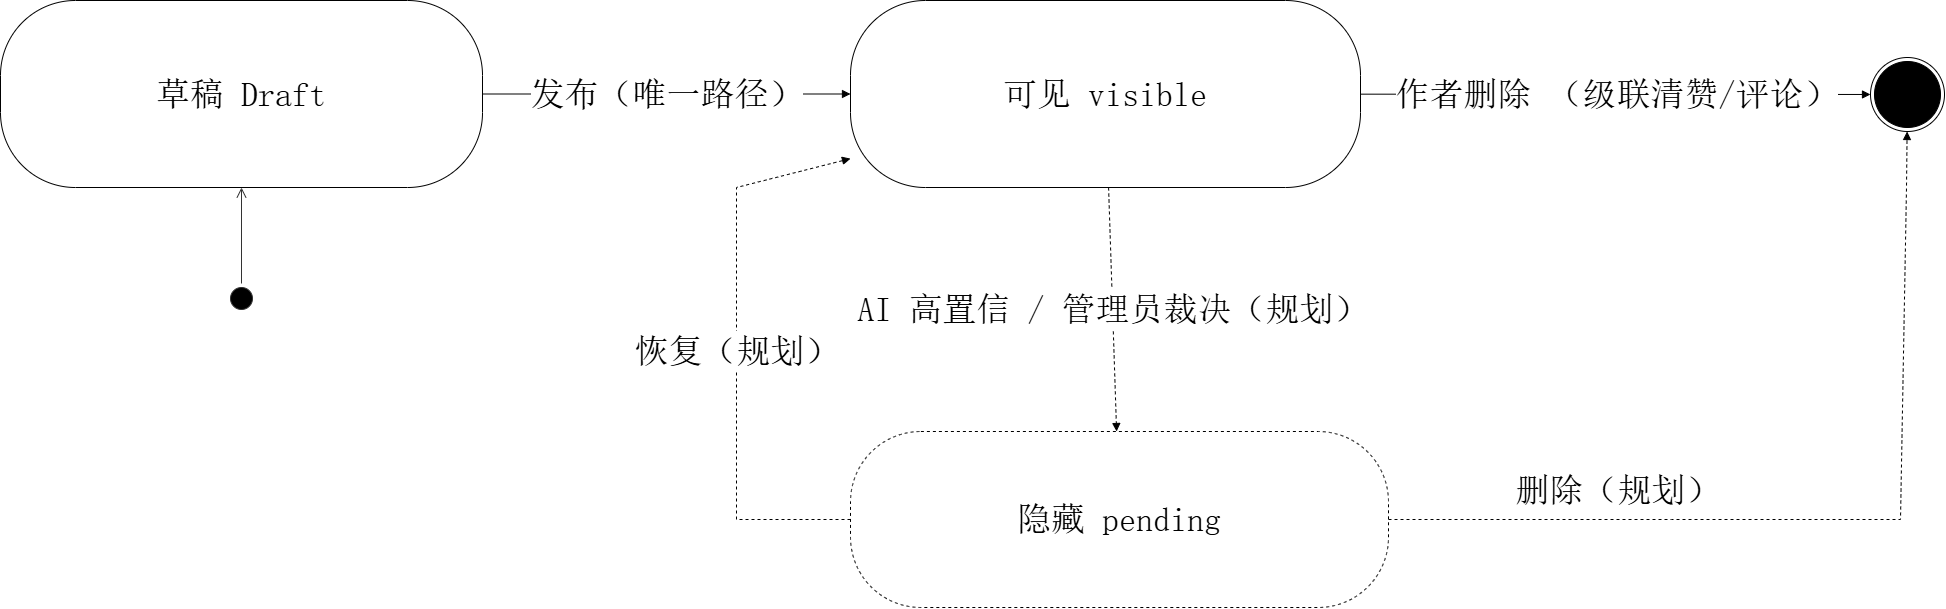

The diagram above was exported from draw.io. Its source (the exported page's mxGraphModel, read from the mxfile embedded in the PNG):
<mxGraphModel dx="2324" dy="1467" grid="0" gridSize="10" guides="1" tooltips="1" connect="1" arrows="1" fold="1" page="1" pageScale="1" pageWidth="3173" pageHeight="1303" math="0" shadow="0">
  <root>
    <mxCell id="0" />
    <mxCell id="1" parent="0" />
    <mxCell id="draft" parent="1" style="whiteSpace=wrap;html=1;fontFamily=SimSun;fontSize=34;fillColor=#ffffff;strokeColor=#000000;rounded=1;arcSize=40;" value="草稿 Draft" vertex="1">
      <mxGeometry height="187" width="482" x="482" y="504" as="geometry" />
    </mxCell>
    <mxCell id="visible" parent="1" style="whiteSpace=wrap;html=1;fontFamily=SimSun;fontSize=34;fillColor=#ffffff;strokeColor=#000000;rounded=1;arcSize=40;" value="可见 visible" vertex="1">
      <mxGeometry height="187" width="510" x="1332" y="504" as="geometry" />
    </mxCell>
    <mxCell id="f" parent="1" style="ellipse=;shape=endState;html=1;fillColor=#000000;strokeColor=#000000;" value="" vertex="1">
      <mxGeometry height="74" width="74" x="2352" y="561" as="geometry" />
    </mxCell>
    <mxCell id="pending" parent="1" style="whiteSpace=wrap;html=1;fontFamily=SimSun;fontSize=34;fillColor=#ffffff;strokeColor=#000000;dashed=1;rounded=1;arcSize=40;" value="隐藏 pending" vertex="1">
      <mxGeometry height="176" width="538" x="1332" y="935" as="geometry" />
    </mxCell>
    <mxCell id="e1" edge="1" parent="1" source="draft" style="html=1;rounded=0;endArrow=block;endFill=1;strokeColor=#000000;fontFamily=SimSun;fontSize=34;fontColor=#000000;" target="visible" value="发布（唯一路径）">
      <mxGeometry relative="1" as="geometry" />
    </mxCell>
    <mxCell id="e2" edge="1" parent="1" source="visible" style="html=1;rounded=0;endArrow=block;endFill=1;strokeColor=#000000;fontFamily=SimSun;fontSize=34;fontColor=#000000;" target="f" value="作者删除 （级联清赞/评论）">
      <mxGeometry relative="1" as="geometry" />
    </mxCell>
    <mxCell id="e3" edge="1" parent="1" source="visible" style="html=1;rounded=0;endArrow=block;endFill=1;strokeColor=#000000;fontFamily=SimSun;fontSize=34;fontColor=#000000;dashed=1;" target="pending" value="AI 高置信 / 管理员裁决（规划）">
      <mxGeometry relative="1" as="geometry" />
    </mxCell>
    <mxCell id="e4" edge="1" parent="1" source="pending" style="html=1;rounded=0;endArrow=block;endFill=1;strokeColor=#000000;fontFamily=SimSun;fontSize=34;fontColor=#000000;dashed=1;" target="visible" value="恢复（规划）">
      <mxGeometry relative="1" as="geometry">
        <Array as="points">
          <mxPoint x="1218" y="1023" />
          <mxPoint x="1218" y="691" />
        </Array>
      </mxGeometry>
    </mxCell>
    <mxCell id="e5" edge="1" parent="1" source="pending" style="html=1;rounded=0;endArrow=block;endFill=1;strokeColor=#000000;fontFamily=SimSun;fontSize=34;fontColor=#000000;dashed=1;" target="f" value="删除（规划）">
      <mxGeometry relative="1" x="-0.4911" y="29" as="geometry">
        <mxPoint as="offset" />
        <Array as="points">
          <mxPoint x="2153" y="1023" />
          <mxPoint x="2382" y="1023" />
          <mxPoint x="2388" y="691" />
        </Array>
      </mxGeometry>
    </mxCell>
    <mxCell id="aMwW7EojY36qO-6wOLfi-19" parent="1" style="ellipse;html=1;shape=startState;fillColor=#000000;strokeColor=#333333;" value="" vertex="1">
      <mxGeometry height="30" width="30" x="708" y="787" as="geometry" />
    </mxCell>
    <mxCell id="aMwW7EojY36qO-6wOLfi-20" edge="1" parent="1" source="aMwW7EojY36qO-6wOLfi-19" style="edgeStyle=orthogonalEdgeStyle;html=1;verticalAlign=bottom;endArrow=open;endSize=8;strokeColor=#333333;rounded=0;entryX=0.5;entryY=1;entryDx=0;entryDy=0;" target="draft" value="">
      <mxGeometry relative="1" as="geometry">
        <mxPoint x="887" y="884" as="targetPoint" />
      </mxGeometry>
    </mxCell>
  </root>
</mxGraphModel>